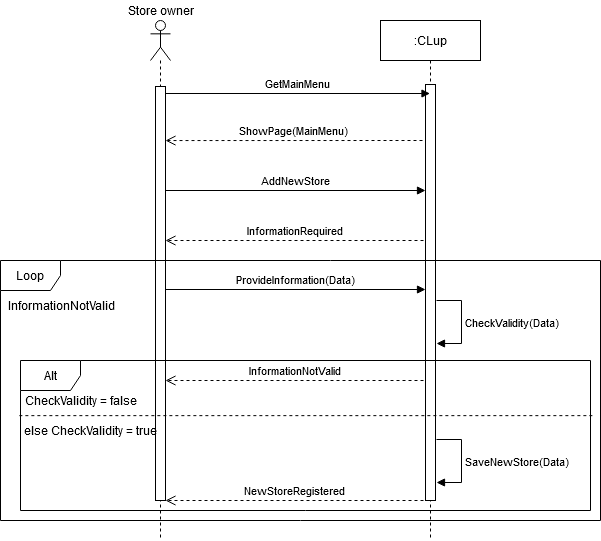

The diagram above was exported from draw.io. Its source (the exported page's mxGraphModel, read from the mxfile embedded in the PNG):
<mxGraphModel dx="1038" dy="519" grid="1" gridSize="10" guides="1" tooltips="1" connect="1" arrows="1" fold="1" page="1" pageScale="1" pageWidth="827" pageHeight="1169" math="0" shadow="0">
  <root>
    <mxCell id="0" />
    <mxCell id="1" parent="0" />
    <mxCell id="nS8Vafqel9gdjxEuZFwW-1" value="" style="shape=umlLifeline;participant=umlActor;perimeter=lifelinePerimeter;whiteSpace=wrap;html=1;container=1;collapsible=0;recursiveResize=0;verticalAlign=top;spacingTop=36;outlineConnect=0;" parent="1" vertex="1">
      <mxGeometry x="250" y="30" width="20" height="520" as="geometry" />
    </mxCell>
    <mxCell id="nS8Vafqel9gdjxEuZFwW-2" value=":CLup" style="shape=umlLifeline;perimeter=lifelinePerimeter;whiteSpace=wrap;html=1;container=1;collapsible=0;recursiveResize=0;outlineConnect=0;" parent="1" vertex="1">
      <mxGeometry x="480" y="30" width="100" height="520" as="geometry" />
    </mxCell>
    <mxCell id="nS8Vafqel9gdjxEuZFwW-3" value="" style="html=1;points=[];perimeter=orthogonalPerimeter;" parent="nS8Vafqel9gdjxEuZFwW-2" vertex="1">
      <mxGeometry x="45" y="64" width="10" height="416" as="geometry" />
    </mxCell>
    <mxCell id="nS8Vafqel9gdjxEuZFwW-4" value="GetMainMenu" style="html=1;verticalAlign=bottom;startArrow=none;endArrow=block;startSize=8;startFill=0;" parent="1" target="nS8Vafqel9gdjxEuZFwW-2" edge="1">
      <mxGeometry relative="1" as="geometry">
        <mxPoint x="265" y="103" as="sourcePoint" />
        <mxPoint x="325" y="103" as="targetPoint" />
      </mxGeometry>
    </mxCell>
    <mxCell id="nS8Vafqel9gdjxEuZFwW-5" value="" style="html=1;points=[];perimeter=orthogonalPerimeter;" parent="1" vertex="1">
      <mxGeometry x="255" y="96" width="10" height="414" as="geometry" />
    </mxCell>
    <mxCell id="nS8Vafqel9gdjxEuZFwW-6" value="InformationRequired" style="html=1;verticalAlign=bottom;endArrow=open;dashed=1;endSize=8;entryX=1.2;entryY=0.329;entryDx=0;entryDy=0;entryPerimeter=0;" parent="1" edge="1">
      <mxGeometry relative="1" as="geometry">
        <mxPoint x="265" y="249.99599999999998" as="targetPoint" />
        <mxPoint x="523" y="249.99599999999998" as="sourcePoint" />
      </mxGeometry>
    </mxCell>
    <mxCell id="nS8Vafqel9gdjxEuZFwW-7" value="AddNewStore" style="html=1;verticalAlign=bottom;startArrow=none;endArrow=block;startSize=8;startFill=0;" parent="1" target="nS8Vafqel9gdjxEuZFwW-3" edge="1">
      <mxGeometry relative="1" as="geometry">
        <mxPoint x="265" y="200" as="sourcePoint" />
        <mxPoint x="520" y="200" as="targetPoint" />
      </mxGeometry>
    </mxCell>
    <mxCell id="nS8Vafqel9gdjxEuZFwW-8" value="ShowPage(MainMenu)" style="html=1;verticalAlign=bottom;endArrow=open;dashed=1;endSize=8;entryX=1.1;entryY=0.918;entryDx=0;entryDy=0;entryPerimeter=0;" parent="1" edge="1">
      <mxGeometry relative="1" as="geometry">
        <mxPoint x="265" y="150.05999999999995" as="targetPoint" />
        <mxPoint x="522" y="150" as="sourcePoint" />
      </mxGeometry>
    </mxCell>
    <mxCell id="nS8Vafqel9gdjxEuZFwW-9" value="Loop" style="shape=umlFrame;whiteSpace=wrap;html=1;" parent="1" vertex="1">
      <mxGeometry x="100" y="270" width="600" height="260" as="geometry" />
    </mxCell>
    <mxCell id="nS8Vafqel9gdjxEuZFwW-10" value="InformationNotValid" style="text;html=1;align=center;verticalAlign=middle;resizable=0;points=[];autosize=1;" parent="1" vertex="1">
      <mxGeometry x="106" y="305" width="110" height="20" as="geometry" />
    </mxCell>
    <mxCell id="nS8Vafqel9gdjxEuZFwW-11" value="ProvideInformation(Data)" style="html=1;verticalAlign=bottom;startArrow=none;endArrow=block;startSize=8;startFill=0;" parent="1" target="nS8Vafqel9gdjxEuZFwW-3" edge="1">
      <mxGeometry relative="1" as="geometry">
        <mxPoint x="265" y="299" as="sourcePoint" />
        <mxPoint x="520" y="300" as="targetPoint" />
      </mxGeometry>
    </mxCell>
    <mxCell id="nS8Vafqel9gdjxEuZFwW-12" value="CheckValidity(Data)" style="edgeStyle=orthogonalEdgeStyle;html=1;align=left;spacingLeft=2;endArrow=block;rounded=0;" parent="1" edge="1">
      <mxGeometry relative="1" as="geometry">
        <mxPoint x="536" y="310" as="sourcePoint" />
        <Array as="points">
          <mxPoint x="536" y="310" />
          <mxPoint x="561" y="310" />
          <mxPoint x="561" y="353" />
        </Array>
        <mxPoint x="536" y="353" as="targetPoint" />
      </mxGeometry>
    </mxCell>
    <mxCell id="nS8Vafqel9gdjxEuZFwW-13" value="InformationNotValid" style="html=1;verticalAlign=bottom;endArrow=open;dashed=1;endSize=8;entryX=1.2;entryY=0.329;entryDx=0;entryDy=0;entryPerimeter=0;" parent="1" edge="1">
      <mxGeometry relative="1" as="geometry">
        <mxPoint x="265" y="389.996" as="targetPoint" />
        <mxPoint x="523" y="389.996" as="sourcePoint" />
      </mxGeometry>
    </mxCell>
    <mxCell id="nS8Vafqel9gdjxEuZFwW-14" value="Alt" style="shape=umlFrame;whiteSpace=wrap;html=1;" parent="1" vertex="1">
      <mxGeometry x="120" y="370" width="570" height="150" as="geometry" />
    </mxCell>
    <mxCell id="nS8Vafqel9gdjxEuZFwW-15" value="NewStoreRegistered" style="html=1;verticalAlign=bottom;endArrow=open;dashed=1;endSize=8;entryX=1.2;entryY=0.329;entryDx=0;entryDy=0;entryPerimeter=0;" parent="1" edge="1">
      <mxGeometry relative="1" as="geometry">
        <mxPoint x="265" y="509.996" as="targetPoint" />
        <mxPoint x="523" y="509.996" as="sourcePoint" />
      </mxGeometry>
    </mxCell>
    <mxCell id="nS8Vafqel9gdjxEuZFwW-16" value="SaveNewStore(Data)" style="edgeStyle=orthogonalEdgeStyle;html=1;align=left;spacingLeft=2;endArrow=block;rounded=0;" parent="1" edge="1">
      <mxGeometry relative="1" as="geometry">
        <mxPoint x="536" y="449" as="sourcePoint" />
        <Array as="points">
          <mxPoint x="536" y="449" />
          <mxPoint x="561" y="449" />
          <mxPoint x="561" y="492" />
        </Array>
        <mxPoint x="536" y="492" as="targetPoint" />
      </mxGeometry>
    </mxCell>
    <mxCell id="nS8Vafqel9gdjxEuZFwW-17" value="CheckValidity = false" style="text;html=1;align=center;verticalAlign=middle;resizable=0;points=[];autosize=1;" parent="1" vertex="1">
      <mxGeometry x="120" y="400" width="120" height="20" as="geometry" />
    </mxCell>
    <mxCell id="nS8Vafqel9gdjxEuZFwW-18" value="" style="html=1;verticalAlign=bottom;startArrow=none;endArrow=none;startSize=8;startFill=0;endFill=0;entryX=1.007;entryY=0.281;entryDx=0;entryDy=0;entryPerimeter=0;exitX=-0.002;exitY=0.281;exitDx=0;exitDy=0;exitPerimeter=0;dashed=1;" parent="1" edge="1">
      <mxGeometry relative="1" as="geometry">
        <mxPoint x="118.8599999999999" y="425.1500000000001" as="sourcePoint" />
        <mxPoint x="693.9899999999998" y="425.1500000000001" as="targetPoint" />
      </mxGeometry>
    </mxCell>
    <mxCell id="nS8Vafqel9gdjxEuZFwW-19" value="else CheckValidity = true" style="text;html=1;align=center;verticalAlign=middle;resizable=0;points=[];autosize=1;" parent="1" vertex="1">
      <mxGeometry x="120" y="430" width="140" height="20" as="geometry" />
    </mxCell>
    <mxCell id="nS8Vafqel9gdjxEuZFwW-20" value="Store owner" style="text;html=1;align=center;verticalAlign=middle;resizable=0;points=[];autosize=1;" parent="1" vertex="1">
      <mxGeometry x="220" y="10" width="80" height="20" as="geometry" />
    </mxCell>
  </root>
</mxGraphModel>